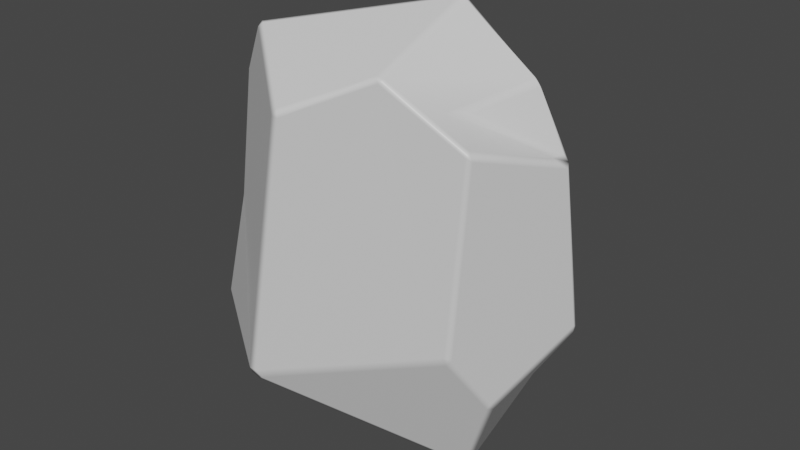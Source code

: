 # Source: Cailloux_1.blend  (saved by Blender 2.82.7; exported with 4.5.12 LTS)
import bpy
from mathutils import Matrix  # noqa: F401  (used for matrix-valued properties, if any)

bpy.ops.wm.read_factory_settings(use_empty=True)
scene = bpy.context.scene
scene.name = 'Scene'

# ---- collections
col_collection = bpy.data.collections.new('Collection'); scene.collection.children.link(col_collection)

# ---- materials (node trees are filled in below, after node groups)
mat_material = bpy.data.materials.new('Material')
mat_material.alpha_threshold = 0.0
mat_material.use_transparent_shadow = False
mat_material.line_color = (0.0, 0.0, 0.0, 1.0)

# ---- material node trees
mat_material.use_nodes = True; mat_material.node_tree.nodes.clear()
_N = mat_material.node_tree.nodes; _L = mat_material.node_tree.links
n0 = _N.new('ShaderNodeOutputMaterial'); n0.name = 'Material Output'; n0.location = (300, 300)
n1 = _N.new('ShaderNodeBsdfPrincipled'); n1.name = 'Principled BSDF'; n1.location = (10, 300)
n1.distribution = 'GGX'
n1.subsurface_method = 'BURLEY'
n1.inputs[2].default_value = 0.4
n1.inputs[3].default_value = 1.45
n1.inputs[27].default_value = (0.0, 0.0, 0.0, 1.0)
n1.inputs[28].default_value = 1.0
_L.new(n1.outputs[0], n0.inputs[0])
n0.is_active_output = True

# ---- world
world_world = bpy.data.worlds.new('World'); scene.world = world_world
world_world.use_nodes = True; world_world.node_tree.nodes.clear()
_N = world_world.node_tree.nodes; _L = world_world.node_tree.links
n0 = _N.new('ShaderNodeOutputWorld'); n0.name = 'World Output'; n0.location = (300, 300)
n1 = _N.new('ShaderNodeBackground'); n1.name = 'Background'; n1.location = (10, 300)
n1.inputs[0].default_value = (0.05088, 0.05088, 0.05088, 1.0)
_L.new(n1.outputs[0], n0.inputs[0])
n0.is_active_output = True
world_world.color = (0.05088, 0.05088, 0.05088)
world_world.use_sun_shadow = False
world_world.sun_shadow_jitter_overblur = 0.0

# ---- meshes
me_cube_003 = bpy.data.meshes.new('Cube.003')
me_cube_003.from_pydata([(-0.6636, -0.5175, -0.2664), (-0.6376, 0.2822, 0.5158), (-0.7801, 0.4331, -0.1867), (0.6588, -0.2548, -0.3822), (0.4589, -0.08649, -0.7601), (0.5133, 0.4481, -0.5194), (0.6573, 0.05363, 0.6772), (0.5514, -0.4266, 0.6447), (0.5733, -0.4995, -0.1578), (-0.3213, -0.7833, -0.4301), (0.3243, -0.6361, 0.7404), (-0.7979, -0.1725, 0.003244), (-0.771, -0.1009, 0.5009), (-0.6351, 0.1939, -0.5361), (-0.5612, 0.6969, 0.04036), (-0.3425, 0.876, -0.08691), (0.1218, 0.7218, -0.4756), (0.05877, 0.8491, 0.3509), (0.4272, 0.6874, -0.2248), (0.6244, 0.5002, -0.3721), (0.7816, 0.09473, 0.4354), (0.8227, 0.2017, -0.1552), (0.7005, -0.5957, 0.5794), (-0.05104, -0.84, 0.5947), (-0.3051, 0.0928, -0.785), (-0.03675, 0.4984, 0.716), (0.2892, 0.07781, 0.8764), (-0.391, -0.4785, 0.7703)], [], [(2, 11, 12, 1, 14), (13, 24, 9, 0), (18, 5, 16), (4, 5, 19, 21, 3), (20, 22, 8, 3, 21), (20, 7, 22), (24, 16, 5, 4), (12, 27, 26, 25, 1), (23, 27, 12, 11, 0, 9), (17, 18, 16, 15), (19, 18, 21), (5, 18, 19), (20, 6, 7), (15, 16, 24, 13, 2, 14), (25, 17, 15, 14, 1), (7, 10, 22), (11, 2, 13, 0), (17, 25, 26, 6, 20), (20, 21, 18, 17), (22, 10, 23, 9, 8), (3, 8, 9, 4), (9, 24, 4), (10, 26, 27, 23), (6, 26, 10, 7)])
me_cube_003.polygons.foreach_set('use_smooth', [True] * 24)
_uv = me_cube_003.uv_layers.new(name='UVMap')
_uv.uv.foreach_set('vector', [0.4561, 0.2208, 0.4984, 0.09367, 0.5931, 0.1043, 0.6069, 0.1853, 0.5037, 0.265, 0.1243, 0.5919, 0.1938, 0.6032, 0.4205, 0.9334, 0.4349, 0.01879, 0.4353, 0.4522, 0.3449, 0.4856, 0.4051, 0.3917, 0.3307, 0.6416, 0.3437, 0.4867, 0.4019, 0.5053, 0.475, 0.5793, 0.4087, 0.6887, 0.5896, 0.5965, 0.6354, 0.7501, 0.4591, 0.7428, 0.4087, 0.6887, 0.475, 0.5793, 0.5896, 0.5965, 0.66, 0.7263, 0.6354, 0.7501, 0.1938, 0.6032, 0.2604, 0.4919, 0.3437, 0.4867, 0.3307, 0.6416, 0.5931, 0.1043, 0.8237, 0.719, 0.703, 0.6094, 0.7671, 0.5241, 0.6069, 0.1853, 0.6027, 0.8844, 0.8237, 0.719, 0.5931, 0.1043, 0.4984, 0.09367, 0.4366, 0.9913, 0.4205, 0.9334, 0.5623, 0.3826, 0.4353, 0.4522, 0.4051, 0.3917, 0.4973, 0.3155, 0.4019, 0.5053, 0.4353, 0.4522, 0.475, 0.5793, 0.3437, 0.4867, 0.4353, 0.4522, 0.4019, 0.5053, 0.5896, 0.5965, 0.6312, 0.6173, 0.66, 0.7263, 0.4973, 0.3155, 0.4051, 0.3917, 0.1938, 0.6032, 0.3888, 0.1638, 0.4561, 0.2208, 0.5037, 0.265, 0.6254, 0.3584, 0.5623, 0.3826, 0.4973, 0.3155, 0.5037, 0.265, 0.872, 0.5585, 0.66, 0.7263, 0.7051, 0.7522, 0.6354, 0.7501, 0.4984, 0.09367, 0.4561, 0.2208, 0.3888, 0.1638, 0.4349, 0.01879, 0.5623, 0.3826, 0.7671, 0.5241, 0.703, 0.6094, 0.6312, 0.6173, 0.5896, 0.5965, 0.5896, 0.5965, 0.475, 0.5793, 0.4353, 0.4522, 0.5623, 0.3826, 0.6354, 0.7501, 0.6424, 0.8282, 0.6027, 0.8844, 0.4205, 0.9334, 0.4591, 0.7428, 0.4087, 0.6887, 0.4591, 0.7428, 0.4205, 0.9334, 0.3307, 0.6416, 0.1868, 0.7507, 0.1938, 0.6032, 0.3307, 0.6416, 0.7051, 0.7522, 0.7196, 0.6423, 0.8237, 0.719, 0.6027, 0.8844, 0.6312, 0.6173, 0.7196, 0.6423, 0.7051, 0.7522, 0.66, 0.7263])
me_cube_003.materials.append(mat_material)
me_cube_003.use_remesh_fix_poles = True
me_cube_003.use_remesh_preserve_attributes = False
me_cube_003.use_mirror_vertex_groups = False
me_cube_003.update()

# ---- objects
ob_cube_001 = bpy.data.objects.new('Cube.001', me_cube_003)

# ---- transforms, parenting, visibility, modifiers, constraints
ob_cube_001.location = (0.0, 0.0, 0.0)
ob_cube_001.scale = (4.0, 3.0, 5.0)
ob_cube_001.lineart.crease_threshold = 0.0
_m = ob_cube_001.modifiers.new('Bevel', 'BEVEL')
_m.width = 0.02
_m.width_pct = 0.02
_m.harden_normals = True

# ---- collection membership
col_collection.objects.link(ob_cube_001)

# ---- scene / render settings (as saved in the file)
scene.frame_start = 1; scene.frame_end = 250; scene.frame_set(1)
scene.render.engine = 'BLENDER_EEVEE_NEXT'
scene.cycles.use_denoising = False
scene.cycles.samples = 128
scene.cycles.sampling_pattern = 'TABULATED_SOBOL'
scene.cycles.use_adaptive_sampling = False
scene.cycles.use_light_tree = False
scene.view_settings.view_transform = 'Filmic'
bpy.context.view_layer.update()

# ---- added for rendering (the .blend has no active camera and no usable light): camera, sun
cam_auto = bpy.data.cameras.new('AutoCamera')
cam_auto.lens = 50.0
cam_auto.sensor_width = 36.0
cam_auto.clip_end = 1000.0
ob_auto_camera = bpy.data.objects.new('AutoCamera', cam_auto)
scene.collection.objects.link(ob_auto_camera)
ob_auto_camera.location = (10.7951, -12.8466, 8.83614)
ob_auto_camera.rotation_euler = (1.09748, -7.21219e-08, 0.694738)
scene.camera = ob_auto_camera
light_auto_sun = bpy.data.lights.new('AutoSun', 'SUN')
light_auto_sun.energy = 3.0
light_auto_sun.angle = 0.0523599
ob_auto_sun = bpy.data.objects.new('AutoSun', light_auto_sun)
scene.collection.objects.link(ob_auto_sun)
ob_auto_sun.rotation_euler = (0.872665, 0.174533, 0.523599)
bpy.context.view_layer.update()
